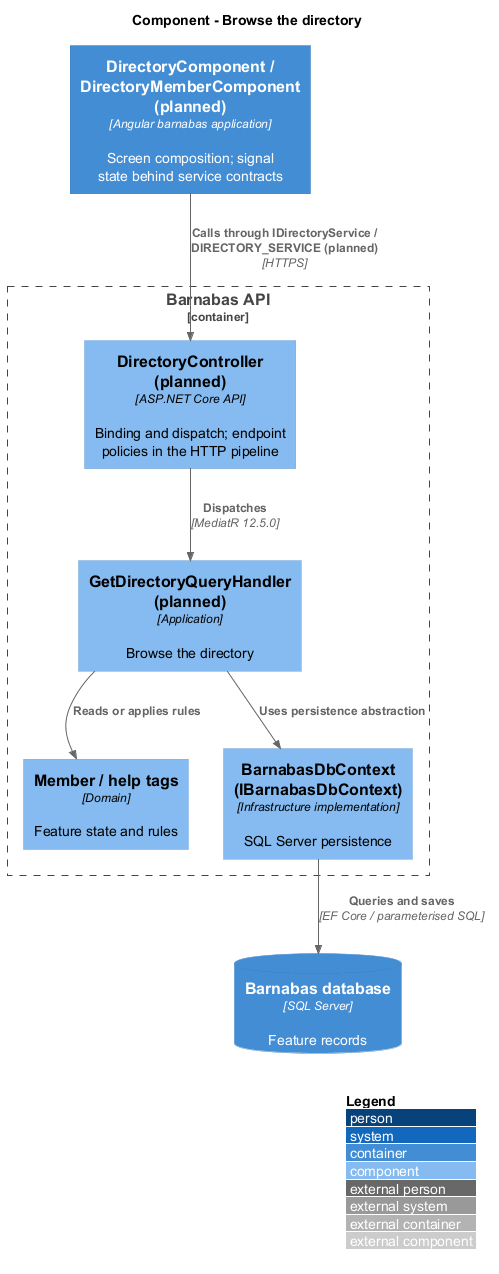

The diagram above was rendered by PlantUML. Its source (embedded in the PNG):
@startuml
!include <C4/C4_Component>
LAYOUT_WITH_LEGEND()
title Component - Browse the directory
Container(web, "DirectoryComponent / DirectoryMemberComponent (planned)", "Angular barnabas application", "Screen composition; signal state behind service contracts")
Container_Boundary(api, "Barnabas API") {
  Component(ctrl, "DirectoryController (planned)", "ASP.NET Core API", "Binding and dispatch; endpoint policies in the HTTP pipeline")
  Component(handler, "GetDirectoryQueryHandler (planned)", "Application", "Browse the directory")
  Component(entity, "Member / help tags", "Domain", "Feature state and rules")
  Component(store, "BarnabasDbContext (IBarnabasDbContext)", "Infrastructure implementation", "SQL Server persistence")
}
ContainerDb(db, "Barnabas database", "SQL Server", "Feature records")
Rel(web, ctrl, "Calls through IDirectoryService / DIRECTORY_SERVICE (planned)", "HTTPS")
Rel(ctrl, handler, "Dispatches", "MediatR 12.5.0")
Rel(handler, entity, "Reads or applies rules")
Rel(handler, store, "Uses persistence abstraction")
Rel(store, db, "Queries and saves", "EF Core / parameterised SQL")
@enduml